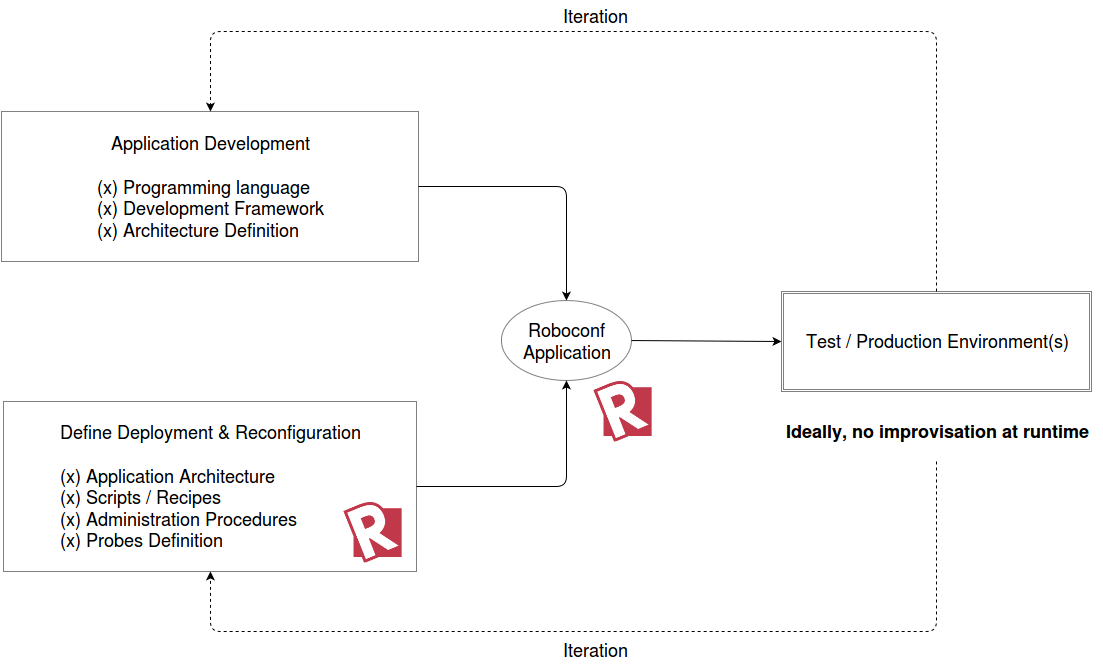

The diagram above was exported from draw.io. Its source (the exported page's mxGraphModel, read from the mxfile embedded in the PNG):
<mxGraphModel dx="1137" dy="717" grid="1" gridSize="10" guides="1" tooltips="1" connect="1" arrows="1" fold="1" page="1" pageScale="1" pageWidth="1169" pageHeight="826" background="#ffffff" math="0">
  <root>
    <mxCell id="0" />
    <mxCell id="1" parent="0" />
    <mxCell id="15" value="&lt;font style=&quot;font-size: 18px&quot;&gt;Application Development&lt;br&gt;&lt;br&gt;&lt;/font&gt;&lt;div align=&quot;left&quot;&gt;&lt;font style=&quot;font-size: 18px&quot;&gt;(x) Programming language&lt;/font&gt;&lt;br&gt;&lt;font style=&quot;font-size: 18px&quot;&gt;(x) Development Framework&lt;/font&gt;&lt;br&gt;&lt;font style=&quot;font-size: 18px&quot;&gt;(x) Architecture Definition&lt;/font&gt;&lt;br&gt;&lt;/div&gt;" style="whiteSpace=wrap;html=1;strokeColor=#808080;" vertex="1" parent="1">
      <mxGeometry x="40" y="170" width="417" height="150" as="geometry" />
    </mxCell>
    <mxCell id="16" value="&lt;font style=&quot;font-size: 18px&quot;&gt;Define Deployment &amp;amp; Reconfiguration&lt;br&gt;&lt;br&gt;&lt;/font&gt;&lt;div align=&quot;left&quot;&gt;&lt;font style=&quot;font-size: 18px&quot;&gt;(x) Application Architecture&lt;br&gt;(x) Scripts / Recipes&lt;br&gt;(x) Administration Procedures&lt;br&gt;(x) Probes Definition&lt;br&gt;&lt;/font&gt;&lt;/div&gt;" style="whiteSpace=wrap;html=1;strokeColor=#808080;" vertex="1" parent="1">
      <mxGeometry x="42" y="460" width="413" height="170" as="geometry" />
    </mxCell>
    <mxCell id="18" value="&lt;font style=&quot;font-size: 18px&quot;&gt;Test / Production Environment(s)&lt;br&gt;&lt;/font&gt;" style="shape=ext;double=1;whiteSpace=wrap;html=1;strokeColor=#808080;" vertex="1" parent="1">
      <mxGeometry x="820" y="350" width="310" height="100" as="geometry" />
    </mxCell>
    <mxCell id="19" value="&lt;font style=&quot;font-size: 18px&quot;&gt;Roboconf&lt;br&gt;Application&lt;br&gt;&lt;/font&gt;" style="ellipse;whiteSpace=wrap;html=1;strokeColor=#808080;" vertex="1" parent="1">
      <mxGeometry x="540" y="359" width="130" height="80" as="geometry" />
    </mxCell>
    <mxCell id="20" value="" style="edgeStyle=segmentEdgeStyle;endArrow=classic;html=1;strokeColor=#000000;strokeWidth=1;exitX=1;exitY=0.5;entryX=0.5;entryY=0;" edge="1" parent="1" source="15" target="19">
      <mxGeometry width="50" height="50" relative="1" as="geometry">
        <mxPoint x="500" y="270" as="sourcePoint" />
        <mxPoint x="550" y="220" as="targetPoint" />
        <Array as="points">
          <mxPoint x="605" y="245" />
        </Array>
      </mxGeometry>
    </mxCell>
    <mxCell id="21" value="" style="edgeStyle=segmentEdgeStyle;endArrow=classic;html=1;strokeColor=#000000;strokeWidth=1;exitX=1;exitY=0.5;entryX=0.5;entryY=1;" edge="1" parent="1" source="16" target="19">
      <mxGeometry width="50" height="50" relative="1" as="geometry">
        <mxPoint x="540" y="580" as="sourcePoint" />
        <mxPoint x="590" y="530" as="targetPoint" />
        <Array as="points">
          <mxPoint x="605" y="545" />
        </Array>
      </mxGeometry>
    </mxCell>
    <mxCell id="22" value="" style="endArrow=classic;html=1;strokeColor=#000000;strokeWidth=1;exitX=1;exitY=0.5;entryX=0;entryY=0.5;" edge="1" parent="1" source="19" target="18">
      <mxGeometry width="50" height="50" relative="1" as="geometry">
        <mxPoint x="690" y="410" as="sourcePoint" />
        <mxPoint x="740" y="360" as="targetPoint" />
      </mxGeometry>
    </mxCell>
    <mxCell id="25" value="" style="shape=image;html=1;verticalLabelPosition=bottom;labelBackgroundColor=#ffffff;verticalAlign=top;imageAspect=1;aspect=fixed;image=http://roboconf.net/resources/img/roboconf--128x128.jpg;strokeColor=#808080;" vertex="1" parent="1">
      <mxGeometry x="380" y="560" width="61" height="61" as="geometry" />
    </mxCell>
    <mxCell id="28" value="" style="shape=image;html=1;verticalLabelPosition=bottom;labelBackgroundColor=#ffffff;verticalAlign=top;imageAspect=1;aspect=fixed;image=http://roboconf.net/resources/img/roboconf--128x128.jpg;strokeColor=#808080;" vertex="1" parent="1">
      <mxGeometry x="630" y="439" width="61" height="61" as="geometry" />
    </mxCell>
    <mxCell id="29" value="&lt;b&gt;&lt;font style=&quot;font-size: 18px&quot;&gt;Ideally, no improvisation at runtime&lt;br&gt;&lt;/font&gt;&lt;/b&gt;" style="text;html=1;strokeColor=none;fillColor=none;align=center;verticalAlign=middle;whiteSpace=wrap;overflow=hidden;" vertex="1" parent="1">
      <mxGeometry x="810" y="460" width="330" height="60" as="geometry" />
    </mxCell>
    <mxCell id="30" value="" style="edgeStyle=segmentEdgeStyle;endArrow=classic;html=1;strokeColor=#000000;strokeWidth=1;exitX=0.5;exitY=0;entryX=0.5;entryY=0;dashed=1;" edge="1" parent="1" source="18" target="15">
      <mxGeometry width="50" height="50" relative="1" as="geometry">
        <mxPoint x="820" y="210" as="sourcePoint" />
        <mxPoint x="870" y="160" as="targetPoint" />
        <Array as="points">
          <mxPoint x="975" y="90" />
          <mxPoint x="249" y="90" />
        </Array>
      </mxGeometry>
    </mxCell>
    <mxCell id="31" value="" style="edgeStyle=segmentEdgeStyle;endArrow=classic;html=1;dashed=1;strokeColor=#000000;strokeWidth=1;exitX=0.5;exitY=1;entryX=0.5;entryY=1;" edge="1" parent="1" source="29" target="16">
      <mxGeometry width="50" height="50" relative="1" as="geometry">
        <mxPoint x="830" y="620" as="sourcePoint" />
        <mxPoint x="880" y="570" as="targetPoint" />
        <Array as="points">
          <mxPoint x="975" y="690" />
          <mxPoint x="249" y="690" />
        </Array>
      </mxGeometry>
    </mxCell>
    <mxCell id="32" value="&lt;font style=&quot;font-size: 18px&quot;&gt;Iteration&lt;/font&gt;" style="text;html=1;strokeColor=none;fillColor=none;align=center;verticalAlign=middle;whiteSpace=wrap;overflow=hidden;" vertex="1" parent="1">
      <mxGeometry x="576" y="694" width="115" height="30" as="geometry" />
    </mxCell>
    <mxCell id="33" value="&lt;font style=&quot;font-size: 18px&quot;&gt;Iteration&lt;/font&gt;" style="text;html=1;strokeColor=none;fillColor=none;align=center;verticalAlign=middle;whiteSpace=wrap;overflow=hidden;" vertex="1" parent="1">
      <mxGeometry x="576" y="60" width="115" height="30" as="geometry" />
    </mxCell>
  </root>
</mxGraphModel>